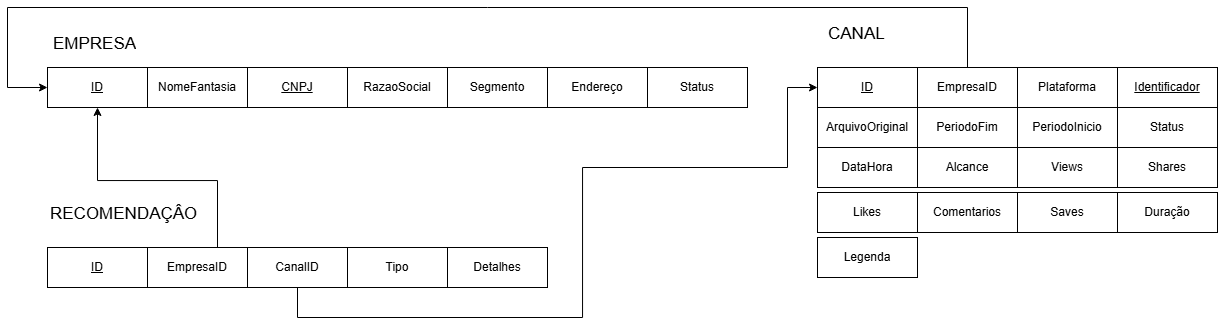

The diagram above was exported from draw.io. Its source (the exported page's mxGraphModel, read from the mxfile embedded in the PNG):
<mxGraphModel dx="1678" dy="914" grid="1" gridSize="10" guides="1" tooltips="1" connect="1" arrows="1" fold="1" page="1" pageScale="1" pageWidth="827" pageHeight="1169" math="0" shadow="0">
  <root>
    <mxCell id="0" />
    <mxCell id="1" parent="0" />
    <mxCell id="SKwIN1iXojjhkWHkcZ0X-2" value="NomeFantasia" style="whiteSpace=wrap;html=1;align=center;" parent="1" vertex="1">
      <mxGeometry x="200" y="120" width="100" height="40" as="geometry" />
    </mxCell>
    <mxCell id="SKwIN1iXojjhkWHkcZ0X-3" value="&lt;font style=&quot;font-size: 17px;&quot;&gt;EMPRESA&lt;/font&gt;" style="text;strokeColor=none;fillColor=none;spacingLeft=4;spacingRight=4;overflow=hidden;rotatable=0;points=[[0,0.5],[1,0.5]];portConstraint=eastwest;fontSize=12;whiteSpace=wrap;html=1;" parent="1" vertex="1">
      <mxGeometry x="100" y="80" width="95" height="30" as="geometry" />
    </mxCell>
    <mxCell id="SKwIN1iXojjhkWHkcZ0X-4" value="&lt;u&gt;CNPJ&lt;/u&gt;" style="whiteSpace=wrap;html=1;align=center;" parent="1" vertex="1">
      <mxGeometry x="300" y="120" width="100" height="40" as="geometry" />
    </mxCell>
    <mxCell id="SKwIN1iXojjhkWHkcZ0X-5" value="RazaoSocial" style="whiteSpace=wrap;html=1;align=center;" parent="1" vertex="1">
      <mxGeometry x="400" y="120" width="100" height="40" as="geometry" />
    </mxCell>
    <mxCell id="SKwIN1iXojjhkWHkcZ0X-6" value="Segmento" style="whiteSpace=wrap;html=1;align=center;" parent="1" vertex="1">
      <mxGeometry x="500" y="120" width="100" height="40" as="geometry" />
    </mxCell>
    <mxCell id="SKwIN1iXojjhkWHkcZ0X-7" value="&lt;u&gt;ID&lt;/u&gt;" style="whiteSpace=wrap;html=1;align=center;" parent="1" vertex="1">
      <mxGeometry x="100" y="120" width="100" height="40" as="geometry" />
    </mxCell>
    <mxCell id="SKwIN1iXojjhkWHkcZ0X-8" value="Endereço" style="whiteSpace=wrap;html=1;align=center;" parent="1" vertex="1">
      <mxGeometry x="600" y="120" width="100" height="40" as="geometry" />
    </mxCell>
    <mxCell id="SKwIN1iXojjhkWHkcZ0X-9" value="Status" style="whiteSpace=wrap;html=1;align=center;" parent="1" vertex="1">
      <mxGeometry x="700" y="120" width="100" height="40" as="geometry" />
    </mxCell>
    <mxCell id="SKwIN1iXojjhkWHkcZ0X-10" value="&lt;u&gt;ID&lt;/u&gt;" style="whiteSpace=wrap;html=1;align=center;" parent="1" vertex="1">
      <mxGeometry x="870" y="120" width="100" height="40" as="geometry" />
    </mxCell>
    <mxCell id="SKwIN1iXojjhkWHkcZ0X-11" value="&lt;font style=&quot;font-size: 17px;&quot;&gt;CANAL&lt;/font&gt;" style="text;strokeColor=none;fillColor=none;spacingLeft=4;spacingRight=4;overflow=hidden;rotatable=0;points=[[0,0.5],[1,0.5]];portConstraint=eastwest;fontSize=12;whiteSpace=wrap;html=1;" parent="1" vertex="1">
      <mxGeometry x="875" y="70" width="95" height="30" as="geometry" />
    </mxCell>
    <mxCell id="SKwIN1iXojjhkWHkcZ0X-12" value="EmpresaID" style="whiteSpace=wrap;html=1;align=center;" parent="1" vertex="1">
      <mxGeometry x="970" y="120" width="100" height="40" as="geometry" />
    </mxCell>
    <mxCell id="SKwIN1iXojjhkWHkcZ0X-13" value="Plataforma" style="whiteSpace=wrap;html=1;align=center;" parent="1" vertex="1">
      <mxGeometry x="1070" y="120" width="100" height="40" as="geometry" />
    </mxCell>
    <mxCell id="SKwIN1iXojjhkWHkcZ0X-14" value="&lt;u&gt;Identificador&lt;/u&gt;" style="whiteSpace=wrap;html=1;align=center;" parent="1" vertex="1">
      <mxGeometry x="1170" y="120" width="100" height="40" as="geometry" />
    </mxCell>
    <mxCell id="SKwIN1iXojjhkWHkcZ0X-15" value="&lt;font style=&quot;font-size: 17px;&quot;&gt;RECOMENDAÇÂO&lt;/font&gt;" style="text;strokeColor=none;fillColor=none;spacingLeft=4;spacingRight=4;overflow=hidden;rotatable=0;points=[[0,0.5],[1,0.5]];portConstraint=eastwest;fontSize=12;whiteSpace=wrap;html=1;" parent="1" vertex="1">
      <mxGeometry x="97.5" y="250" width="160" height="30" as="geometry" />
    </mxCell>
    <mxCell id="SKwIN1iXojjhkWHkcZ0X-16" value="&lt;u&gt;ID&lt;/u&gt;" style="whiteSpace=wrap;html=1;align=center;" parent="1" vertex="1">
      <mxGeometry x="100" y="300" width="100" height="40" as="geometry" />
    </mxCell>
    <mxCell id="SKwIN1iXojjhkWHkcZ0X-17" value="EmpresaID" style="whiteSpace=wrap;html=1;align=center;" parent="1" vertex="1">
      <mxGeometry x="200" y="300" width="100" height="40" as="geometry" />
    </mxCell>
    <mxCell id="mbwj4KDQHLVDanZdNdF6-1" style="edgeStyle=orthogonalEdgeStyle;rounded=0;orthogonalLoop=1;jettySize=auto;html=1;entryX=0;entryY=0.5;entryDx=0;entryDy=0;" edge="1" parent="1" source="SKwIN1iXojjhkWHkcZ0X-18" target="SKwIN1iXojjhkWHkcZ0X-10">
      <mxGeometry relative="1" as="geometry">
        <Array as="points">
          <mxPoint x="350" y="370" />
          <mxPoint x="635" y="370" />
          <mxPoint x="635" y="220" />
          <mxPoint x="840" y="220" />
          <mxPoint x="840" y="140" />
        </Array>
      </mxGeometry>
    </mxCell>
    <mxCell id="SKwIN1iXojjhkWHkcZ0X-18" value="CanalID" style="whiteSpace=wrap;html=1;align=center;" parent="1" vertex="1">
      <mxGeometry x="300" y="300" width="100" height="40" as="geometry" />
    </mxCell>
    <mxCell id="SKwIN1iXojjhkWHkcZ0X-19" value="Tipo" style="whiteSpace=wrap;html=1;align=center;" parent="1" vertex="1">
      <mxGeometry x="400" y="300" width="100" height="40" as="geometry" />
    </mxCell>
    <mxCell id="SKwIN1iXojjhkWHkcZ0X-20" value="Detalhes" style="whiteSpace=wrap;html=1;align=center;" parent="1" vertex="1">
      <mxGeometry x="500" y="300" width="100" height="40" as="geometry" />
    </mxCell>
    <mxCell id="SKwIN1iXojjhkWHkcZ0X-25" value="ArquivoOriginal" style="whiteSpace=wrap;html=1;align=center;" parent="1" vertex="1">
      <mxGeometry x="870" y="160" width="100" height="40" as="geometry" />
    </mxCell>
    <mxCell id="SKwIN1iXojjhkWHkcZ0X-26" value="PeriodoFim" style="whiteSpace=wrap;html=1;align=center;" parent="1" vertex="1">
      <mxGeometry x="970" y="160" width="100" height="40" as="geometry" />
    </mxCell>
    <mxCell id="SKwIN1iXojjhkWHkcZ0X-27" value="PeriodoInicio" style="whiteSpace=wrap;html=1;align=center;" parent="1" vertex="1">
      <mxGeometry x="1070" y="160" width="100" height="40" as="geometry" />
    </mxCell>
    <mxCell id="SKwIN1iXojjhkWHkcZ0X-28" value="Status" style="whiteSpace=wrap;html=1;align=center;" parent="1" vertex="1">
      <mxGeometry x="1170" y="160" width="100" height="40" as="geometry" />
    </mxCell>
    <mxCell id="SKwIN1iXojjhkWHkcZ0X-33" value="DataHora" style="whiteSpace=wrap;html=1;align=center;" parent="1" vertex="1">
      <mxGeometry x="870" y="200" width="100" height="40" as="geometry" />
    </mxCell>
    <mxCell id="SKwIN1iXojjhkWHkcZ0X-34" value="Alcance" style="whiteSpace=wrap;html=1;align=center;" parent="1" vertex="1">
      <mxGeometry x="970" y="200" width="100" height="40" as="geometry" />
    </mxCell>
    <mxCell id="SKwIN1iXojjhkWHkcZ0X-35" value="Views" style="whiteSpace=wrap;html=1;align=center;" parent="1" vertex="1">
      <mxGeometry x="1070" y="200" width="100" height="40" as="geometry" />
    </mxCell>
    <mxCell id="SKwIN1iXojjhkWHkcZ0X-36" value="Shares" style="whiteSpace=wrap;html=1;align=center;" parent="1" vertex="1">
      <mxGeometry x="1170" y="200" width="100" height="40" as="geometry" />
    </mxCell>
    <mxCell id="SKwIN1iXojjhkWHkcZ0X-37" value="Likes" style="whiteSpace=wrap;html=1;align=center;" parent="1" vertex="1">
      <mxGeometry x="870" y="245" width="100" height="40" as="geometry" />
    </mxCell>
    <mxCell id="SKwIN1iXojjhkWHkcZ0X-38" value="Comentarios" style="whiteSpace=wrap;html=1;align=center;" parent="1" vertex="1">
      <mxGeometry x="970" y="245" width="100" height="40" as="geometry" />
    </mxCell>
    <mxCell id="SKwIN1iXojjhkWHkcZ0X-39" value="Saves" style="whiteSpace=wrap;html=1;align=center;" parent="1" vertex="1">
      <mxGeometry x="1070" y="245" width="100" height="40" as="geometry" />
    </mxCell>
    <mxCell id="SKwIN1iXojjhkWHkcZ0X-40" value="Duração" style="whiteSpace=wrap;html=1;align=center;" parent="1" vertex="1">
      <mxGeometry x="1170" y="245" width="100" height="40" as="geometry" />
    </mxCell>
    <mxCell id="SKwIN1iXojjhkWHkcZ0X-41" value="Legenda" style="whiteSpace=wrap;html=1;align=center;" parent="1" vertex="1">
      <mxGeometry x="870" y="290" width="100" height="40" as="geometry" />
    </mxCell>
    <mxCell id="kbSJM_DMNo64FzbNUi8t-1" value="" style="endArrow=none;html=1;rounded=0;exitX=0.5;exitY=0.925;exitDx=0;exitDy=0;endFill=0;startArrow=classic;startFill=1;edgeStyle=orthogonalEdgeStyle;exitPerimeter=0;" parent="1" edge="1">
      <mxGeometry relative="1" as="geometry">
        <mxPoint x="150" y="160" as="sourcePoint" />
        <mxPoint x="270" y="300" as="targetPoint" />
        <Array as="points">
          <mxPoint x="150" y="233" />
          <mxPoint x="270" y="233" />
        </Array>
      </mxGeometry>
    </mxCell>
    <mxCell id="kbSJM_DMNo64FzbNUi8t-5" value="" style="endArrow=none;html=1;rounded=0;endFill=0;startArrow=classic;startFill=1;edgeStyle=orthogonalEdgeStyle;" parent="1" edge="1">
      <mxGeometry relative="1" as="geometry">
        <mxPoint x="100" y="140" as="sourcePoint" />
        <mxPoint x="1020" y="120" as="targetPoint" />
        <Array as="points">
          <mxPoint x="100" y="140" />
          <mxPoint x="60" y="140" />
          <mxPoint x="60" y="60" />
          <mxPoint x="1020" y="60" />
        </Array>
      </mxGeometry>
    </mxCell>
  </root>
</mxGraphModel>